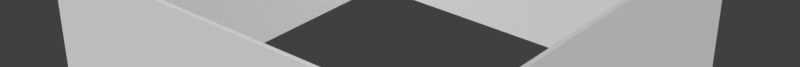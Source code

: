 # Source: 6x6RoomPrefabM.blend  (saved by Blender 2.79.0; exported with 4.5.12 LTS)
import bpy
from mathutils import Matrix  # noqa: F401  (used for matrix-valued properties, if any)

bpy.ops.wm.read_factory_settings(use_empty=True)
scene = bpy.context.scene
scene.name = 'Scene'

# ---- collections
col_collection_1 = bpy.data.collections.new('Collection 1'); scene.collection.children.link(col_collection_1)

# ---- materials (node trees are filled in below, after node groups)
mat_material = bpy.data.materials.new('Material')
mat_material.alpha_threshold = 0.0
mat_material.use_transparent_shadow = False
mat_material.roughness = 0.5
mat_material.line_color = (0.0, 0.0, 0.0, 1.0)

# ---- material node trees

# ---- world
world_world = bpy.data.worlds.new('World'); scene.world = world_world
world_world.color = (0.05088, 0.05088, 0.05088)
world_world.use_sun_shadow = False
world_world.sun_shadow_jitter_overblur = 0.0
world_world.cycles.sampling_method = 'MANUAL'

# ---- meshes
me_cube = bpy.data.meshes.new('Cube')
me_cube.from_pydata([(3.0, 3.0, -1.25), (3.0, -3.0, -1.25), (-3.0, -3.0, -1.25), (-3.0, 3.0, -1.25), (3.0, 3.0, 1.25), (3.0, -3.0, 1.25), (-3.0, -3.0, 1.25), (-3.0, 3.0, 1.25), (2.396, -3.0, -1.25), (1.058, -3.0, -1.25), (2.396, -3.0, 0.8193), (1.058, -3.0, 0.8193), (2.396, -2.94, 0.8193), (1.058, -2.94, 0.8193), (2.94, -2.94, -1.25), (2.396, -2.94, -1.25), (2.94, -2.94, 1.25), (2.94, 2.94, -1.25), (2.94, 2.94, 1.25), (1.058, -2.94, -1.25), (-2.94, -2.94, -1.25), (-2.94, -2.94, 1.25), (-2.94, 2.94, -1.25), (-2.94, 2.94, 1.25)], [], [(1, 5, 6, 2, 9, 11, 10, 8), (0, 4, 5, 1), (2, 6, 7, 3), (4, 0, 3, 7), (19, 20, 21, 16, 14, 15, 12, 13), (17, 14, 16, 18), (20, 22, 23, 21), (18, 23, 22, 17), (8, 10, 12, 15), (10, 11, 13, 12), (11, 9, 19, 13)])
_uv = me_cube.uv_layers.new(name='UVMap')
_uv.uv.foreach_set('vector', [0.2451, 0.6611, 0.2451, 1.0, 5.96e-07, 1.0, 0.0, 0.6611, 0.1658, 0.6611, 0.1658, 0.9416, 0.2204, 0.9416, 0.2204, 0.6611, 0.2451, 1.0, 0.2451, 0.6611, 0.4902, 0.6611, 0.4902, 1.0, 0.7353, 1.0, 0.7353, 0.6611, 0.9804, 0.6611, 0.9804, 1.0, 0.4902, 1.0, 0.4902, 0.6611, 0.7353, 0.6611, 0.7353, 1.0, 0.07857, 0.3077, 0.2454, 0.3077, 0.2454, 0.6611, 7.153e-07, 0.6611, 0.0, 0.3077, 0.0227, 0.3077, 0.0227, 0.6002, 0.07857, 0.6002, 0.2454, 0.3077, 0.4909, 0.3077, 0.4909, 0.6611, 0.2454, 0.6611, 0.9817, 0.6611, 0.7363, 0.6611, 0.7363, 0.3077, 0.9817, 0.3077, 0.4909, 0.3077, 0.7363, 0.3077, 0.7363, 0.6611, 0.4909, 0.6611, 0.0, 0.0, 1.0, 0.0, 1.0, 1.0, 0.0, 1.0, 0.0, 0.0, 1.0, 0.0, 1.0, 1.0, 0.0, 1.0, 0.0, 0.0, 1.0, 0.0, 1.0, 1.0, 0.0, 1.0])
me_cube.materials.append(mat_material)
me_cube.use_remesh_preserve_volume = False
me_cube.use_remesh_preserve_attributes = False
me_cube.use_mirror_vertex_groups = False
me_cube.update()
me_cube_001 = bpy.data.meshes.new('Cube.001')
me_cube_001.from_pydata([(-0.004091, -0.03299, -0.02179), (-0.004091, -0.03299, 2.058), (-0.004091, 0.005322, -0.02179), (-0.004091, 0.005322, 2.058), (1.366, -0.03299, -0.02179), (1.366, -0.03299, 2.058), (1.366, 0.005322, -0.02179), (1.366, 0.005322, 2.058)], [], [(0, 1, 3, 2), (2, 3, 7, 6), (6, 7, 5, 4), (4, 5, 1, 0), (2, 6, 4, 0), (7, 3, 1, 5)])
_uv = me_cube_001.uv_layers.new(name='UVMap')
_uv.uv.foreach_set('vector', [0.9597, 0.7591, 0.9597, 0.0, 0.9732, 0.0, 0.9732, 0.7591, 1.74e-07, 0.7591, 0.0, 0.0, 0.4799, 0.0, 0.4799, 0.7591, 0.9866, 0.0, 0.9866, 0.7591, 0.9732, 0.7591, 0.9732, 6.798e-10, 0.4799, 0.7591, 0.4799, 8.701e-08, 0.9597, 0.0, 0.9597, 0.7591, 0.9866, 1.0, 0.9866, 0.5, 1.0, 0.5, 1.0, 1.0, 1.0, 0.0, 1.0, 0.5, 0.9866, 0.5, 0.9866, 0.0])
me_cube_001.use_remesh_preserve_volume = False
me_cube_001.use_remesh_preserve_attributes = False
me_cube_001.use_mirror_vertex_groups = False
me_cube_001.update()

# ---- objects
ob_roomwalls = bpy.data.objects.new('RoomWalls', me_cube)
ob_door = bpy.data.objects.new('Door', me_cube_001)

# ---- transforms, parenting, visibility, modifiers, constraints
ob_roomwalls.location = (0.0, 0.0, 0.0)
ob_roomwalls.lock_rotations_4d = False
ob_roomwalls.empty_display_type = 'ARROWS'
ob_roomwalls.lineart.crease_threshold = 0.0
ob_door.parent = ob_roomwalls
ob_door.matrix_parent_inverse = Matrix(((1.0, 0.0, 0.0, -0.00941), (0.0, 1.0, 0.0, 0.6566), (0.0, 0.0, 1.0, -0.9648), (0.0, 0.0, 0.0, 1.0)))
ob_door.location = (1.04, -3.614, -0.2694)
ob_door.lineart.crease_threshold = 0.0

# ---- collection membership
col_collection_1.objects.link(ob_roomwalls)
col_collection_1.objects.link(ob_door)

# ---- scene / render settings (as saved in the file)
scene.frame_start = 1; scene.frame_end = 250; scene.frame_set(1)
scene.render.engine = 'BLENDER_EEVEE_NEXT'
scene.render.resolution_x = 6000
scene.render.resolution_y = 500
scene.render.resolution_percentage = 50
scene.render.dither_intensity = 0.0
scene.cycles.use_denoising = False
scene.cycles.samples = 128
scene.cycles.sampling_pattern = 'TABULATED_SOBOL'
scene.cycles.use_adaptive_sampling = False
scene.cycles.use_light_tree = False
scene.cycles.blur_glossy = 0.0
scene.cycles.sample_clamp_indirect = 0.0
scene.view_settings.view_transform = 'Standard'
bpy.context.view_layer.update()

# ---- added for rendering (the .blend has no active camera and no usable light): camera, sun
cam_auto = bpy.data.cameras.new('AutoCamera')
cam_auto.lens = 50.0
cam_auto.sensor_width = 36.0
cam_auto.clip_end = 1000.0
ob_auto_camera = bpy.data.objects.new('AutoCamera', cam_auto)
scene.collection.objects.link(ob_auto_camera)
ob_auto_camera.location = (8.18603, -9.82324, 6.5458)
ob_auto_camera.rotation_euler = (1.09748, -7.21219e-08, 0.694738)
scene.camera = ob_auto_camera
light_auto_sun = bpy.data.lights.new('AutoSun', 'SUN')
light_auto_sun.energy = 3.0
light_auto_sun.angle = 0.0523599
ob_auto_sun = bpy.data.objects.new('AutoSun', light_auto_sun)
scene.collection.objects.link(ob_auto_sun)
ob_auto_sun.rotation_euler = (0.872665, 0.174533, 0.523599)
bpy.context.view_layer.update()
